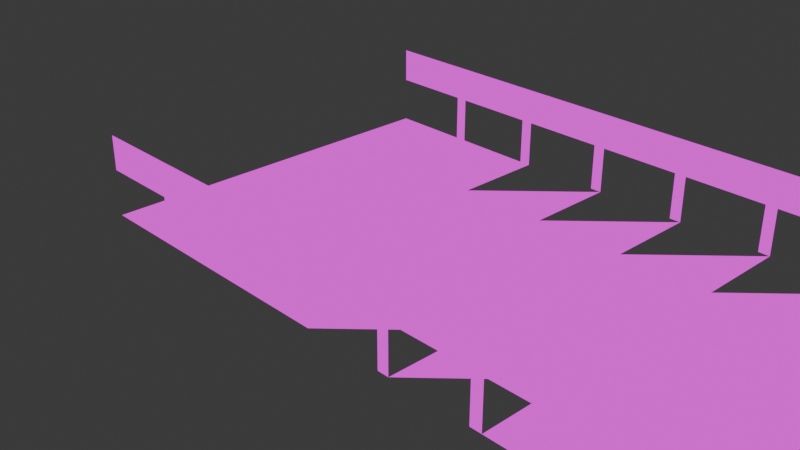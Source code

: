 # Source: Gift_Plane.blend  (saved by Blender 4.4.32; exported with 4.5.12 LTS)
import bpy
from mathutils import Matrix  # noqa: F401  (used for matrix-valued properties, if any)

bpy.ops.wm.read_factory_settings(use_empty=True)
scene = bpy.context.scene
scene.name = 'Scene'

# ---- collections
col_collection = bpy.data.collections.new('Collection'); scene.collection.children.link(col_collection)
col_road = bpy.data.collections.new('Road'); scene.collection.children.link(col_road)
col_floor = bpy.data.collections.new('Floor'); scene.collection.children.link(col_floor)

# ---- images (referenced by path relative to the original .blend; pixels are not part of the script)
import os
ASSET_DIR = os.environ.get("B2B_ASSET_DIR", "")  # directory of the original .blend (textures are referenced by path, not embedded)
HERE = os.path.dirname(os.path.abspath(__file__))  # packed textures are extracted next to this script under _unpacked/

def load_image(name, relpath, width, height, colorspace="sRGB"):
    """Load a texture the original file referenced (path relative to the .blend, or extracted next to this script)."""
    p = next((c for c in (os.path.join(HERE, relpath), os.path.join(ASSET_DIR, relpath)) if relpath and os.path.exists(c)), "")
    if p:
        img = bpy.data.images.load(p, check_existing=True)
        img.name = name
    else:  # same state as the original file: an image datablock whose file is absent (Cycles renders it pink)
        img = bpy.data.images.new(name, width, height)
        img.source = "FILE"
        img.filepath = "//" + (relpath or name)
    img.colorspace_settings.name = colorspace
    return img
img_rail_texture = load_image('Rail Texture', 'Rail.png', 1024, 1024, 'sRGB')
img_road_texture = load_image('Road Texture', 'Road.png', 1024, 1024, 'sRGB')

# ---- materials (node trees are filled in below, after node groups)
mat_rail_material = bpy.data.materials.new('Rail Material')
mat_road_material = bpy.data.materials.new('Road Material')
mat_hitbox_material_002 = bpy.data.materials.new('Hitbox Material.002')
mat_hitbox_material_002.use_backface_culling = True

# ---- material node trees
mat_rail_material.use_nodes = True; mat_rail_material.node_tree.nodes.clear()
_N = mat_rail_material.node_tree.nodes; _L = mat_rail_material.node_tree.links
n0 = _N.new('ShaderNodeOutputMaterial'); n0.name = 'Material Output'; n0.location = (300, 300)
n1 = _N.new('ShaderNodeEmission'); n1.name = 'Emission'; n1.location = (10, 300)
n2 = _N.new('ShaderNodeTexImage'); n2.name = 'Image Texture'; n2.location = (-280, 280)
n2.image = img_rail_texture
n2.interpolation = 'Closest'
n2.extension = 'CLIP'
_L.new(n1.outputs[0], n0.inputs[0])
_L.new(n2.outputs[0], n1.inputs[0])
n0.is_active_output = True
mat_road_material.use_nodes = True; mat_road_material.node_tree.nodes.clear()
_N = mat_road_material.node_tree.nodes; _L = mat_road_material.node_tree.links
n0 = _N.new('ShaderNodeOutputMaterial'); n0.name = 'Material Output'; n0.location = (300, 300)
n1 = _N.new('ShaderNodeEmission'); n1.name = 'Emission'; n1.location = (10, 300)
n2 = _N.new('ShaderNodeTexImage'); n2.name = 'Image Texture'; n2.location = (-280, 280)
n2.image = img_road_texture
n2.interpolation = 'Closest'
n2.extension = 'CLIP'
_L.new(n1.outputs[0], n0.inputs[0])
_L.new(n2.outputs[0], n1.inputs[0])
n0.is_active_output = True
mat_hitbox_material_002.use_nodes = True; mat_hitbox_material_002.node_tree.nodes.clear()
_N = mat_hitbox_material_002.node_tree.nodes; _L = mat_hitbox_material_002.node_tree.links
n0 = _N.new('ShaderNodeBsdfPrincipled'); n0.name = 'Principled BSDF'; n0.location = (10, 300)
n0.inputs[4].default_value = 0.0
n1 = _N.new('ShaderNodeOutputMaterial'); n1.name = 'Material Output'; n1.location = (300, 300)
_L.new(n0.outputs[0], n1.inputs[0])
n1.is_active_output = True

# ---- world
world_world = bpy.data.worlds.new('World'); scene.world = world_world
world_world.use_nodes = True; world_world.node_tree.nodes.clear()
_N = world_world.node_tree.nodes; _L = world_world.node_tree.links
n0 = _N.new('ShaderNodeOutputWorld'); n0.name = 'World Output'; n0.location = (300, 300)
n1 = _N.new('ShaderNodeBackground'); n1.name = 'Background'; n1.location = (10, 300)
n1.inputs[0].default_value = (0.05088, 0.05088, 0.05088, 1.0)
_L.new(n1.outputs[0], n0.inputs[0])
n0.is_active_output = True
world_world.color = (0.05088, 0.05088, 0.05088)
world_world.sun_shadow_jitter_overblur = 0.0

# ---- cameras
cam_camera = bpy.data.cameras.new('Camera')
cam_camera.clip_end = 100.0
cam_camera.ortho_scale = 7.314

# ---- lights
light_light = bpy.data.lights.new('Light', 'POINT')
light_light.energy = 1000.0
light_light.shadow_soft_size = 0.1

# ---- meshes
me_plane = bpy.data.meshes.new('Plane')
me_plane.from_pydata([(-0.125, 0.0, -2.186e-08), (0.0, 0.0, -2.186e-08), (-0.125, 0.5, -4.441e-16), (0.0, 0.5, -4.441e-16), (0.0, 0.875, -1.639e-08), (0.0, 0.5, 0.0), (-1.0, 0.5, -4.441e-16), (-1.0, 0.875, -1.639e-08), (-9.125, 0.0, -2.186e-08), (-9.0, 0.0, -2.186e-08), (-9.125, 0.5, -4.441e-16), (-9.0, 0.5, -4.441e-16), (-9.0, 0.875, -1.639e-08), (-9.0, 0.5, 0.0), (-10.0, 0.5, -4.441e-16), (-10.0, 0.875, -1.639e-08), (-8.125, 0.0, -2.186e-08), (-8.0, 0.0, -2.186e-08), (-8.125, 0.5, -4.441e-16), (-8.0, 0.5, -4.441e-16), (-8.0, 0.875, -1.639e-08), (-8.0, 0.5, 0.0), (-9.0, 0.5, -4.441e-16), (-9.0, 0.875, -1.639e-08), (-7.125, 0.0, -2.186e-08), (-7.0, 0.0, -2.186e-08), (-7.125, 0.5, -4.441e-16), (-7.0, 0.5, -4.441e-16), (-7.0, 0.875, -1.639e-08), (-7.0, 0.5, 0.0), (-8.0, 0.5, -4.441e-16), (-8.0, 0.875, -1.639e-08), (-6.125, 0.0, -2.186e-08), (-6.0, 0.0, -2.186e-08), (-6.125, 0.5, -4.441e-16), (-6.0, 0.5, -4.441e-16), (-6.0, 0.875, -1.639e-08), (-6.0, 0.5, 0.0), (-7.0, 0.5, -4.441e-16), (-7.0, 0.875, -1.639e-08), (-5.125, 0.0, -2.186e-08), (-5.0, 0.0, -2.186e-08), (-5.125, 0.5, -4.441e-16), (-5.0, 0.5, -4.441e-16), (-5.0, 0.875, -1.639e-08), (-5.0, 0.5, 0.0), (-6.0, 0.5, -4.441e-16), (-6.0, 0.875, -1.639e-08), (-4.125, 0.0, -2.186e-08), (-4.0, 0.0, -2.186e-08), (-4.125, 0.5, -4.441e-16), (-4.0, 0.5, -4.441e-16), (-4.0, 0.875, -1.639e-08), (-4.0, 0.5, 0.0), (-5.0, 0.5, -4.441e-16), (-5.0, 0.875, -1.639e-08), (-3.125, 0.0, -2.186e-08), (-3.0, 0.0, -2.186e-08), (-3.125, 0.5, -4.441e-16), (-3.0, 0.5, -4.441e-16), (-3.0, 0.875, -1.639e-08), (-3.0, 0.5, 0.0), (-4.0, 0.5, -4.441e-16), (-4.0, 0.875, -1.639e-08), (-2.125, 0.0, -2.186e-08), (-2.0, 0.0, -2.186e-08), (-2.125, 0.5, -4.441e-16), (-2.0, 0.5, -4.441e-16), (-2.0, 0.875, -1.639e-08), (-2.0, 0.5, 0.0), (-3.0, 0.5, -4.441e-16), (-3.0, 0.875, -1.639e-08), (-1.125, 0.0, -2.186e-08), (-1.0, 0.0, -2.186e-08), (-1.125, 0.5, -4.441e-16), (-1.0, 0.5, -4.441e-16), (-1.0, 0.875, -1.639e-08), (-1.0, 0.5, 0.0), (-2.0, 0.5, -4.441e-16), (-2.0, 0.875, -1.639e-08)], [], [(0, 1, 3, 2), (5, 4, 7, 6), (8, 9, 11, 10), (13, 12, 15, 14), (16, 17, 19, 18), (21, 20, 23, 22), (24, 25, 27, 26), (29, 28, 31, 30), (32, 33, 35, 34), (37, 36, 39, 38), (40, 41, 43, 42), (45, 44, 47, 46), (48, 49, 51, 50), (53, 52, 55, 54), (56, 57, 59, 58), (61, 60, 63, 62), (64, 65, 67, 66), (69, 68, 71, 70), (72, 73, 75, 74), (77, 76, 79, 78)])
_uv = me_plane.uv_layers.new(name='UVMap')
_uv.uv.foreach_set('vector', [0.875, 0.0, 1.0, 0.0, 1.0, 0.5, 0.875, 0.5, 1.0, 0.5, 1.0, 0.875, 0.0, 0.875, 0.0, 0.5, 0.875, 0.0, 1.0, 0.0, 1.0, 0.5, 0.875, 0.5, 1.0, 0.5, 1.0, 0.875, 0.0, 0.875, 0.0, 0.5, 0.875, 0.0, 1.0, 0.0, 1.0, 0.5, 0.875, 0.5, 1.0, 0.5, 1.0, 0.875, 0.0, 0.875, 0.0, 0.5, 0.875, 0.0, 1.0, 0.0, 1.0, 0.5, 0.875, 0.5, 1.0, 0.5, 1.0, 0.875, 0.0, 0.875, 0.0, 0.5, 0.875, 0.0, 1.0, 0.0, 1.0, 0.5, 0.875, 0.5, 1.0, 0.5, 1.0, 0.875, 0.0, 0.875, 0.0, 0.5, 0.875, 0.0, 1.0, 0.0, 1.0, 0.5, 0.875, 0.5, 1.0, 0.5, 1.0, 0.875, 0.0, 0.875, 0.0, 0.5, 0.875, 0.0, 1.0, 0.0, 1.0, 0.5, 0.875, 0.5, 1.0, 0.5, 1.0, 0.875, 0.0, 0.875, 0.0, 0.5, 0.875, 0.0, 1.0, 0.0, 1.0, 0.5, 0.875, 0.5, 1.0, 0.5, 1.0, 0.875, 0.0, 0.875, 0.0, 0.5, 0.875, 0.0, 1.0, 0.0, 1.0, 0.5, 0.875, 0.5, 1.0, 0.5, 1.0, 0.875, 0.0, 0.875, 0.0, 0.5, 0.875, 0.0, 1.0, 0.0, 1.0, 0.5, 0.875, 0.5, 1.0, 0.5, 1.0, 0.875, 0.0, 0.875, 0.0, 0.5])
me_plane.materials.append(mat_rail_material)
me_plane.update()
me_ground = bpy.data.meshes.new('Ground')
me_ground.from_pydata([(-1.5, -0.5, 0.0), (-0.5, -0.5, 0.0), (-1.5, 0.5, 0.0), (-0.5, 0.5, 0.0), (0.5, -0.5, 0.0), (0.5, 0.5, 0.0), (1.5, -0.5, 0.0), (1.5, 0.5, 0.0), (2.5, -0.5, 0.0), (2.5, 0.5, 0.0), (3.5, -0.5, 0.0), (3.5, 0.5, 0.0), (4.5, -0.5, 0.0), (4.5, 0.5, 0.0), (5.5, -0.5, 0.0), (5.5, 0.5, 0.0), (6.5, -0.5, 0.0), (6.5, 0.5, 0.0), (7.5, -0.5, 0.0), (7.5, 0.5, 0.0), (8.5, -0.5, 0.0), (8.5, 0.5, 0.0), (-1.5, -1.5, 0.0), (-0.5, -1.5, 0.0), (0.5, -1.5, 0.0), (1.5, -1.5, 0.0), (2.5, -1.5, 0.0), (3.5, -1.5, 0.0), (4.5, -1.5, 0.0), (5.5, -1.5, 0.0), (6.5, -1.5, 0.0), (7.5, -1.5, 0.0), (8.5, -1.5, 0.0), (-1.5, 1.5, 0.0), (-0.5, 1.5, 0.0), (0.5, 1.5, 0.0), (1.5, 1.5, 0.0), (2.5, 1.5, 0.0), (3.5, 1.5, 0.0), (4.5, 1.5, 0.0), (5.5, 1.5, 0.0), (6.5, 1.5, 0.0), (7.5, 1.5, 0.0), (8.5, 1.5, 0.0), (-1.5, -2.5, 0.0), (-0.5, -2.5, 0.0), (0.5, -2.5, 0.0), (1.5, -2.5, 0.0), (2.5, -2.5, 0.0), (3.5, -2.5, 0.0), (4.5, -2.5, 0.0), (5.5, -2.5, 0.0), (6.5, -2.5, 0.0), (7.5, -2.5, 0.0), (8.5, -2.5, 0.0), (-1.5, -0.5, 0.0), (-0.5, -0.5, 0.0), (-1.5, 0.5, 0.0), (-0.5, 0.5, 0.0), (0.5, -0.5, 0.0), (0.5, 0.5, 0.0), (1.5, -0.5, 0.0), (1.5, 0.5, 0.0), (2.5, -0.5, 0.0), (2.5, 0.5, 0.0), (3.5, -0.5, 0.0), (3.5, 0.5, 0.0), (4.5, -0.5, 0.0), (4.5, 0.5, 0.0), (5.5, -0.5, 0.0), (5.5, 0.5, 0.0), (6.5, -0.5, 0.0), (6.5, 0.5, 0.0), (7.5, -0.5, 0.0), (7.5, 0.5, 0.0), (8.5, -0.5, 0.0), (8.5, 0.5, 0.0), (-1.5, -1.5, 0.0), (-0.5, -1.5, 0.0), (0.5, -1.5, 0.0), (1.5, -1.5, 0.0), (2.5, -1.5, 0.0), (3.5, -1.5, 0.0), (4.5, -1.5, 0.0), (5.5, -1.5, 0.0), (6.5, -1.5, 0.0), (7.5, -1.5, 0.0), (8.5, -1.5, 0.0), (-1.5, 1.5, 0.0), (-0.5, 1.5, 0.0), (0.5, 1.5, 0.0), (1.5, 1.5, 0.0), (2.5, 1.5, 0.0), (3.5, 1.5, 0.0), (4.5, 1.5, 0.0), (5.5, 1.5, 0.0), (6.5, 1.5, 0.0), (7.5, 1.5, 0.0), (8.5, 1.5, 0.0), (-1.5, -2.5, 0.0), (-0.5, -2.5, 0.0), (0.5, -2.5, 0.0), (1.5, -2.5, 0.0), (2.5, -2.5, 0.0), (3.5, -2.5, 0.0), (4.5, -2.5, 0.0), (5.5, -2.5, 0.0), (6.5, -2.5, 0.0), (7.5, -2.5, 0.0), (8.5, -2.5, 0.0)], [], [(0, 2, 3, 1), (3, 5, 4, 1), (5, 7, 6, 4), (7, 9, 8, 6), (9, 11, 10, 8), (11, 13, 12, 10), (13, 15, 14, 12), (15, 17, 16, 14), (17, 19, 18, 16), (19, 21, 20, 18), (14, 29, 28, 12), (12, 28, 27, 10), (10, 27, 26, 8), (8, 26, 25, 6), (1, 23, 22, 0), (6, 25, 24, 4), (4, 24, 23, 1), (20, 32, 31, 18), (18, 31, 30, 16), (16, 30, 29, 14), (11, 38, 39, 13), (9, 37, 38, 11), (7, 36, 37, 9), (5, 35, 36, 7), (3, 34, 35, 5), (19, 42, 43, 21), (2, 33, 34, 3), (17, 41, 42, 19), (15, 40, 41, 17), (13, 39, 40, 15), (29, 51, 50, 28), (26, 48, 47, 25), (23, 45, 44, 22), (30, 52, 51, 29), (27, 49, 48, 26), (24, 46, 45, 23), (31, 53, 52, 30), (28, 50, 49, 27), (25, 47, 46, 24), (32, 54, 53, 31), (55, 56, 58, 57), (58, 56, 59, 60), (60, 59, 61, 62), (62, 61, 63, 64), (64, 63, 65, 66), (66, 65, 67, 68), (68, 67, 69, 70), (70, 69, 71, 72), (72, 71, 73, 74), (74, 73, 75, 76), (69, 67, 83, 84), (67, 65, 82, 83), (65, 63, 81, 82), (63, 61, 80, 81), (56, 55, 77, 78), (61, 59, 79, 80), (59, 56, 78, 79), (75, 73, 86, 87), (73, 71, 85, 86), (71, 69, 84, 85), (66, 68, 94, 93), (64, 66, 93, 92), (62, 64, 92, 91), (60, 62, 91, 90), (58, 60, 90, 89), (74, 76, 98, 97), (57, 58, 89, 88), (72, 74, 97, 96), (70, 72, 96, 95), (68, 70, 95, 94), (84, 83, 105, 106), (81, 80, 102, 103), (78, 77, 99, 100), (85, 84, 106, 107), (82, 81, 103, 104), (79, 78, 100, 101), (86, 85, 107, 108), (83, 82, 104, 105), (80, 79, 101, 102), (87, 86, 108, 109), (34, 33, 88, 89), (50, 51, 106, 105), (54, 32, 87, 109), (35, 34, 89, 90), (51, 52, 107, 106), (2, 0, 55, 57), (36, 35, 90, 91), (52, 53, 108, 107), (21, 43, 98, 76), (20, 21, 76, 75), (37, 36, 91, 92), (53, 54, 109, 108), (38, 37, 92, 93), (33, 2, 57, 88), (39, 38, 93, 94), (40, 39, 94, 95), (41, 40, 95, 96), (0, 22, 77, 55), (44, 45, 100, 99), (42, 41, 96, 97), (22, 44, 99, 77), (45, 46, 101, 100), (43, 42, 97, 98), (46, 47, 102, 101), (47, 48, 103, 102), (32, 20, 75, 87), (48, 49, 104, 103), (49, 50, 105, 104)])
_uv = me_ground.uv_layers.new(name='UVMap')
_uv.uv.foreach_set('vector', [0.0, 0.0, 0.0, 0.5, 0.5, 0.5, 0.5, 0.0, 0.0, 0.5, 0.5, 0.5, 0.5, 0.0, 0.0, 0.0, 0.0, 0.5, 0.5, 0.5, 0.5, 0.0, 0.0, 0.0, 0.0, 0.5, 0.5, 0.5, 0.5, 0.0, 0.0, 0.0, 0.0, 0.5, 0.5, 0.5, 0.5, 0.0, 0.0, 0.0, 0.0, 0.5, 0.5, 0.5, 0.5, 0.0, 0.0, 0.0, 0.0, 0.5, 0.5, 0.5, 0.5, 0.0, 0.0, 0.0, 0.0, 0.5, 0.5, 0.5, 0.5, 0.0, 0.0, 0.0, 0.0, 0.5, 0.5, 0.5, 0.5, 0.0, 0.0, 0.0, 0.0, 0.5, 0.5, 0.5, 0.5, 0.0, 0.0, 0.0, 0.5, 0.0, 0.5, 0.5, 0.0, 0.5, 0.0, 0.0, 0.5, 0.0, 0.5, 0.5, 0.0, 0.5, 0.0, 0.0, 0.5, 0.0, 0.5, 0.5, 0.0, 0.5, 0.0, 0.0, 0.5, 0.0, 0.5, 0.5, 0.0, 0.5, 0.0, 0.0, 0.5, 0.0, 0.5, 0.5, 0.0, 0.5, 0.0, 0.0, 0.5, 0.0, 0.5, 0.5, 0.0, 0.5, 0.0, 0.0, 0.5, 0.0, 0.5, 0.5, 0.0, 0.5, 0.0, 0.0, 0.5, 0.0, 0.5, 0.5, 0.0, 0.5, 0.0, 0.0, 0.5, 0.0, 0.5, 0.5, 0.0, 0.5, 0.0, 0.0, 0.5, 0.0, 0.5, 0.5, 0.0, 0.5, 0.0, 0.0, 0.5, 0.5, 0.5, 1.0, 1.0, 1.0, 1.0, 0.5, 0.0, 0.5, 0.0, 1.0, 0.5, 1.0, 0.5, 0.5, 0.5, 0.5, 0.5, 1.0, 1.0, 1.0, 1.0, 0.5, 0.0, 0.5, 0.0, 1.0, 0.5, 1.0, 0.5, 0.5, 0.5, 0.5, 0.5, 1.0, 1.0, 1.0, 1.0, 0.5, 0.5, 0.5, 0.5, 1.0, 1.0, 1.0, 1.0, 0.5, 0.0, 0.5, 0.0, 1.0, 0.5, 1.0, 0.5, 0.5, 0.0, 0.5, 0.0, 1.0, 0.5, 1.0, 0.5, 0.5, 0.5, 0.5, 0.5, 1.0, 1.0, 1.0, 1.0, 0.5, 0.0, 0.5, 0.0, 1.0, 0.5, 1.0, 0.5, 0.5, 0.5, 0.5, 0.5, 1.0, 0.0, 1.0, 0.0, 0.5, 1.0, 0.5, 1.0, 1.0, 0.5, 1.0, 0.5, 0.5, 0.5, 0.5, 0.5, 1.0, 0.0, 1.0, 0.0, 0.5, 1.0, 0.5, 1.0, 1.0, 0.5, 1.0, 0.5, 0.5, 0.5, 0.5, 0.5, 1.0, 0.0, 1.0, 0.0, 0.5, 1.0, 0.5, 1.0, 1.0, 0.5, 1.0, 0.5, 0.5, 0.5, 0.5, 0.5, 1.0, 0.0, 1.0, 0.0, 0.5, 1.0, 0.5, 1.0, 1.0, 0.5, 1.0, 0.5, 0.5, 0.5, 0.5, 0.5, 1.0, 0.0, 1.0, 0.0, 0.5, 1.0, 0.5, 1.0, 1.0, 0.5, 1.0, 0.5, 0.5, 0.0, 0.0, 0.5, 0.0, 0.5, 0.5, 0.0, 0.5, 0.0, 0.5, 0.0, 0.0, 0.5, 0.0, 0.5, 0.5, 0.0, 0.5, 0.0, 0.0, 0.5, 0.0, 0.5, 0.5, 0.0, 0.5, 0.0, 0.0, 0.5, 0.0, 0.5, 0.5, 0.0, 0.5, 0.0, 0.0, 0.5, 0.0, 0.5, 0.5, 0.0, 0.5, 0.0, 0.0, 0.5, 0.0, 0.5, 0.5, 0.0, 0.5, 0.0, 0.0, 0.5, 0.0, 0.5, 0.5, 0.0, 0.5, 0.0, 0.0, 0.5, 0.0, 0.5, 0.5, 0.0, 0.5, 0.0, 0.0, 0.5, 0.0, 0.5, 0.5, 0.0, 0.5, 0.0, 0.0, 0.5, 0.0, 0.5, 0.5, 0.5, 0.0, 0.0, 0.0, 0.0, 0.5, 0.5, 0.5, 0.5, 0.0, 0.0, 0.0, 0.0, 0.5, 0.5, 0.5, 0.5, 0.0, 0.0, 0.0, 0.0, 0.5, 0.5, 0.5, 0.5, 0.0, 0.0, 0.0, 0.0, 0.5, 0.5, 0.5, 0.5, 0.0, 0.0, 0.0, 0.0, 0.5, 0.5, 0.5, 0.5, 0.0, 0.0, 0.0, 0.0, 0.5, 0.5, 0.5, 0.5, 0.0, 0.0, 0.0, 0.0, 0.5, 0.5, 0.5, 0.5, 0.0, 0.0, 0.0, 0.0, 0.5, 0.5, 0.5, 0.5, 0.0, 0.0, 0.0, 0.0, 0.5, 0.5, 0.5, 0.5, 0.0, 0.0, 0.0, 0.0, 0.5, 0.5, 0.5, 0.5, 0.5, 1.0, 0.5, 1.0, 1.0, 0.5, 1.0, 0.0, 0.5, 0.5, 0.5, 0.5, 1.0, 0.0, 1.0, 0.5, 0.5, 1.0, 0.5, 1.0, 1.0, 0.5, 1.0, 0.0, 0.5, 0.5, 0.5, 0.5, 1.0, 0.0, 1.0, 0.5, 0.5, 1.0, 0.5, 1.0, 1.0, 0.5, 1.0, 0.5, 0.5, 1.0, 0.5, 1.0, 1.0, 0.5, 1.0, 0.0, 0.5, 0.5, 0.5, 0.5, 1.0, 0.0, 1.0, 0.0, 0.5, 0.5, 0.5, 0.5, 1.0, 0.0, 1.0, 0.5, 0.5, 1.0, 0.5, 1.0, 1.0, 0.5, 1.0, 0.0, 0.5, 0.5, 0.5, 0.5, 1.0, 0.0, 1.0, 0.5, 0.5, 0.0, 0.5, 0.0, 1.0, 0.5, 1.0, 1.0, 0.5, 0.5, 0.5, 0.5, 1.0, 1.0, 1.0, 0.5, 0.5, 0.0, 0.5, 0.0, 1.0, 0.5, 1.0, 1.0, 0.5, 0.5, 0.5, 0.5, 1.0, 1.0, 1.0, 0.5, 0.5, 0.0, 0.5, 0.0, 1.0, 0.5, 1.0, 1.0, 0.5, 0.5, 0.5, 0.5, 1.0, 1.0, 1.0, 0.5, 0.5, 0.0, 0.5, 0.0, 1.0, 0.5, 1.0, 1.0, 0.5, 0.5, 0.5, 0.5, 1.0, 1.0, 1.0, 0.5, 0.5, 0.0, 0.5, 0.0, 1.0, 0.5, 1.0, 1.0, 0.5, 0.5, 0.5, 0.5, 1.0, 1.0, 1.0, 0.5, 1.0, 0.0, 1.0, 0.0, 1.0, 0.5, 1.0, 0.0, 1.0, 0.5, 1.0, 0.5, 1.0, 0.0, 1.0, 1.0, 1.0, 1.0, 0.5, 1.0, 0.5, 1.0, 1.0, 1.0, 1.0, 0.5, 1.0, 0.5, 1.0, 1.0, 1.0, 0.5, 1.0, 1.0, 1.0, 1.0, 1.0, 0.5, 1.0, 0.0, 0.5, 0.0, 0.0, 0.0, 0.0, 0.0, 0.5, 0.5, 1.0, 0.0, 1.0, 0.0, 1.0, 0.5, 1.0, 0.0, 1.0, 0.5, 1.0, 0.5, 1.0, 0.0, 1.0, 1.0, 0.5, 1.0, 1.0, 1.0, 1.0, 1.0, 0.5, 0.5, 0.0, 0.5, 0.5, 0.5, 0.5, 0.5, 0.0, 1.0, 1.0, 0.5, 1.0, 0.5, 1.0, 1.0, 1.0, 0.5, 1.0, 1.0, 1.0, 1.0, 1.0, 0.5, 1.0, 0.5, 1.0, 0.0, 1.0, 0.0, 1.0, 0.5, 1.0, 0.0, 1.0, 0.0, 0.5, 0.0, 0.5, 0.0, 1.0, 1.0, 1.0, 0.5, 1.0, 0.5, 1.0, 1.0, 1.0, 0.5, 1.0, 0.0, 1.0, 0.0, 1.0, 0.5, 1.0, 1.0, 1.0, 0.5, 1.0, 0.5, 1.0, 1.0, 1.0, 0.0, 0.0, 0.0, 0.5, 0.0, 0.5, 0.0, 0.0, 0.0, 1.0, 0.5, 1.0, 0.5, 1.0, 0.0, 1.0, 0.5, 1.0, 0.0, 1.0, 0.0, 1.0, 0.5, 1.0, 0.0, 0.5, 0.0, 1.0, 0.0, 1.0, 0.0, 0.5, 0.5, 1.0, 1.0, 1.0, 1.0, 1.0, 0.5, 1.0, 1.0, 1.0, 0.5, 1.0, 0.5, 1.0, 1.0, 1.0, 0.0, 1.0, 0.5, 1.0, 0.5, 1.0, 0.0, 1.0, 0.5, 1.0, 1.0, 1.0, 1.0, 1.0, 0.5, 1.0, 0.5, 0.5, 0.5, 0.0, 0.5, 0.0, 0.5, 0.5, 0.0, 1.0, 0.5, 1.0, 0.5, 1.0, 0.0, 1.0, 0.5, 1.0, 1.0, 1.0, 1.0, 1.0, 0.5, 1.0])
me_ground.materials.append(mat_road_material)
me_ground.update()
me_hitbox = bpy.data.meshes.new('Hitbox')
me_hitbox.from_pydata([(-1.5, -0.5, 0.0), (-0.5, -0.5, 0.0), (-1.5, 0.5, 0.0), (-0.5, 0.5, 0.0), (0.5, -0.5, 0.0), (0.5, 0.5, 0.0), (1.5, -0.5, 0.0), (1.5, 0.5, 0.0), (2.5, -0.5, 0.0), (2.5, 0.5, 0.0), (3.5, -0.5, 0.0), (3.5, 0.5, 0.0), (4.5, -0.5, 0.0), (4.5, 0.5, 0.0), (5.5, -0.5, 0.0), (5.5, 0.5, 0.0), (6.5, -0.5, 0.0), (6.5, 0.5, 0.0), (7.5, -0.5, 0.0), (7.5, 0.5, 0.0), (8.5, -0.5, 0.0), (8.5, 0.5, 0.0), (-1.5, -1.5, 0.0), (-0.5, -1.5, 0.0), (0.5, -1.5, 0.0), (1.5, -1.5, 0.0), (2.5, -1.5, 0.0), (3.5, -1.5, 0.0), (4.5, -1.5, 0.0), (5.5, -1.5, 0.0), (6.5, -1.5, 0.0), (7.5, -1.5, 0.0), (8.5, -1.5, 0.0), (-1.5, 1.5, 0.0), (-0.5, 1.5, 0.0), (0.5, 1.5, 0.0), (1.5, 1.5, 0.0), (2.5, 1.5, 0.0), (3.5, 1.5, 0.0), (4.5, 1.5, 0.0), (5.5, 1.5, 0.0), (6.5, 1.5, 0.0), (7.5, 1.5, 0.0), (8.5, 1.5, 0.0), (-1.5, -2.5, 0.0), (-0.5, -2.5, 0.0), (0.5, -2.5, 0.0), (1.5, -2.5, 0.0), (2.5, -2.5, 0.0), (3.5, -2.5, 0.0), (4.5, -2.5, 0.0), (5.5, -2.5, 0.0), (6.5, -2.5, 0.0), (7.5, -2.5, 0.0), (8.5, -2.5, 0.0), (-1.5, -0.5, 0.0), (-1.5, 0.5, 0.0), (8.5, -0.5, 0.0), (8.5, 0.5, 0.0), (-1.5, -1.5, 0.0), (8.5, -1.5, 0.0), (-1.5, 1.5, 0.0), (-0.5, 1.5, 0.0), (0.5, 1.5, 0.0), (1.5, 1.5, 0.0), (2.5, 1.5, 0.0), (3.5, 1.5, 0.0), (4.5, 1.5, 0.0), (5.5, 1.5, 0.0), (6.5, 1.5, 0.0), (7.5, 1.5, 0.0), (8.5, 1.5, 0.0), (-1.5, -2.5, 0.0), (-0.5, -2.5, 0.0), (0.5, -2.5, 0.0), (1.5, -2.5, 0.0), (2.5, -2.5, 0.0), (3.5, -2.5, 0.0), (4.5, -2.5, 0.0), (5.5, -2.5, 0.0), (6.5, -2.5, 0.0), (7.5, -2.5, 0.0), (8.5, -2.5, 0.0), (-1.5, -0.5, -1.0), (-0.5, -0.5, -1.0), (-1.5, 0.5, -1.0), (-0.5, 0.5, -1.0), (0.5, -0.5, -1.0), (0.5, 0.5, -1.0), (1.5, -0.5, -1.0), (1.5, 0.5, -1.0), (2.5, -0.5, -1.0), (2.5, 0.5, -1.0), (3.5, -0.5, -1.0), (3.5, 0.5, -1.0), (4.5, -0.5, -1.0), (4.5, 0.5, -1.0), (5.5, -0.5, -1.0), (5.5, 0.5, -1.0), (6.5, -0.5, -1.0), (6.5, 0.5, -1.0), (7.5, -0.5, -1.0), (7.5, 0.5, -1.0), (8.5, -0.5, -1.0), (8.5, 0.5, -1.0), (-1.5, -1.5, -1.0), (-0.5, -1.5, -1.0), (0.5, -1.5, -1.0), (1.5, -1.5, -1.0), (2.5, -1.5, -1.0), (3.5, -1.5, -1.0), (4.5, -1.5, -1.0), (5.5, -1.5, -1.0), (6.5, -1.5, -1.0), (7.5, -1.5, -1.0), (8.5, -1.5, -1.0), (-1.5, 1.5, -1.0), (-0.5, 1.5, -1.0), (0.5, 1.5, -1.0), (1.5, 1.5, -1.0), (2.5, 1.5, -1.0), (3.5, 1.5, -1.0), (4.5, 1.5, -1.0), (5.5, 1.5, -1.0), (6.5, 1.5, -1.0), (7.5, 1.5, -1.0), (8.5, 1.5, -1.0), (-1.5, -2.5, -1.0), (-0.5, -2.5, -1.0), (0.5, -2.5, -1.0), (1.5, -2.5, -1.0), (2.5, -2.5, -1.0), (3.5, -2.5, -1.0), (4.5, -2.5, -1.0), (5.5, -2.5, -1.0), (6.5, -2.5, -1.0), (7.5, -2.5, -1.0), (8.5, -2.5, -1.0)], [], [(0, 2, 3, 1), (3, 5, 4, 1), (5, 7, 6, 4), (7, 9, 8, 6), (9, 11, 10, 8), (11, 13, 12, 10), (13, 15, 14, 12), (15, 17, 16, 14), (17, 19, 18, 16), (19, 21, 20, 18), (14, 29, 28, 12), (12, 28, 27, 10), (10, 27, 26, 8), (8, 26, 25, 6), (1, 23, 22, 0), (6, 25, 24, 4), (4, 24, 23, 1), (20, 32, 31, 18), (18, 31, 30, 16), (16, 30, 29, 14), (11, 38, 39, 13), (9, 37, 38, 11), (7, 36, 37, 9), (5, 35, 36, 7), (3, 34, 35, 5), (19, 42, 43, 21), (2, 33, 34, 3), (17, 41, 42, 19), (15, 40, 41, 17), (13, 39, 40, 15), (29, 51, 50, 28), (26, 48, 47, 25), (23, 45, 44, 22), (30, 52, 51, 29), (27, 49, 48, 26), (24, 46, 45, 23), (31, 53, 52, 30), (28, 50, 49, 27), (25, 47, 46, 24), (32, 54, 53, 31), (78, 79, 134, 133), (62, 61, 116, 117), (77, 78, 133, 132), (76, 77, 132, 131), (60, 57, 103, 115), (75, 76, 131, 130), (74, 75, 130, 129), (71, 70, 125, 126), (73, 74, 129, 128), (59, 72, 127, 105), (70, 69, 124, 125), (72, 73, 128, 127), (55, 59, 105, 83), (69, 68, 123, 124), (68, 67, 122, 123), (67, 66, 121, 122), (61, 56, 85, 116), (66, 65, 120, 121), (81, 82, 137, 136), (65, 64, 119, 120), (57, 58, 104, 103), (58, 71, 126, 104), (80, 81, 136, 135), (64, 63, 118, 119), (56, 55, 83, 85), (79, 80, 135, 134), (63, 62, 117, 118), (82, 60, 115, 137), (34, 33, 61, 62), (50, 51, 79, 78), (54, 32, 60, 82), (35, 34, 62, 63), (51, 52, 80, 79), (2, 0, 55, 56), (36, 35, 63, 64), (52, 53, 81, 80), (21, 43, 71, 58), (20, 21, 58, 57), (37, 36, 64, 65), (53, 54, 82, 81), (38, 37, 65, 66), (33, 2, 56, 61), (39, 38, 66, 67), (40, 39, 67, 68), (41, 40, 68, 69), (0, 22, 59, 55), (44, 45, 73, 72), (42, 41, 69, 70), (22, 44, 72, 59), (45, 46, 74, 73), (43, 42, 70, 71), (46, 47, 75, 74), (47, 48, 76, 75), (32, 20, 57, 60), (48, 49, 77, 76), (49, 50, 78, 77), (83, 84, 86, 85), (86, 84, 87, 88), (88, 87, 89, 90), (90, 89, 91, 92), (92, 91, 93, 94), (94, 93, 95, 96), (96, 95, 97, 98), (98, 97, 99, 100), (100, 99, 101, 102), (102, 101, 103, 104), (97, 95, 111, 112), (95, 93, 110, 111), (93, 91, 109, 110), (91, 89, 108, 109), (84, 83, 105, 106), (89, 87, 107, 108), (87, 84, 106, 107), (103, 101, 114, 115), (101, 99, 113, 114), (99, 97, 112, 113), (94, 96, 122, 121), (92, 94, 121, 120), (90, 92, 120, 119), (88, 90, 119, 118), (86, 88, 118, 117), (102, 104, 126, 125), (85, 86, 117, 116), (100, 102, 125, 124), (98, 100, 124, 123), (96, 98, 123, 122), (112, 111, 133, 134), (109, 108, 130, 131), (106, 105, 127, 128), (113, 112, 134, 135), (110, 109, 131, 132), (107, 106, 128, 129), (114, 113, 135, 136), (111, 110, 132, 133), (108, 107, 129, 130), (115, 114, 136, 137)])
_uv = me_hitbox.uv_layers.new(name='UVMap')
_uv.uv.foreach_set('vector', [0.0, 0.0, 0.0, 0.5, 0.5, 0.5, 0.5, 0.0, 0.0, 0.5, 0.5, 0.5, 0.5, 0.0, 0.0, 0.0, 0.0, 0.5, 0.5, 0.5, 0.5, 0.0, 0.0, 0.0, 0.0, 0.5, 0.5, 0.5, 0.5, 0.0, 0.0, 0.0, 0.0, 0.5, 0.5, 0.5, 0.5, 0.0, 0.0, 0.0, 0.0, 0.5, 0.5, 0.5, 0.5, 0.0, 0.0, 0.0, 0.0, 0.5, 0.5, 0.5, 0.5, 0.0, 0.0, 0.0, 0.0, 0.5, 0.5, 0.5, 0.5, 0.0, 0.0, 0.0, 0.0, 0.5, 0.5, 0.5, 0.5, 0.0, 0.0, 0.0, 0.0, 0.5, 0.5, 0.5, 0.5, 0.0, 0.0, 0.0, 0.5, 0.0, 0.5, 0.5, 0.0, 0.5, 0.0, 0.0, 0.5, 0.0, 0.5, 0.5, 0.0, 0.5, 0.0, 0.0, 0.5, 0.0, 0.5, 0.5, 0.0, 0.5, 0.0, 0.0, 0.5, 0.0, 0.5, 0.5, 0.0, 0.5, 0.0, 0.0, 0.5, 0.0, 0.5, 0.5, 0.0, 0.5, 0.0, 0.0, 0.5, 0.0, 0.5, 0.5, 0.0, 0.5, 0.0, 0.0, 0.5, 0.0, 0.5, 0.5, 0.0, 0.5, 0.0, 0.0, 0.5, 0.0, 0.5, 0.5, 0.0, 0.5, 0.0, 0.0, 0.5, 0.0, 0.5, 0.5, 0.0, 0.5, 0.0, 0.0, 0.5, 0.0, 0.5, 0.5, 0.0, 0.5, 0.0, 0.0, 0.5, 0.5, 0.5, 1.0, 1.0, 1.0, 1.0, 0.5, 0.0, 0.5, 0.0, 1.0, 0.5, 1.0, 0.5, 0.5, 0.5, 0.5, 0.5, 1.0, 1.0, 1.0, 1.0, 0.5, 0.0, 0.5, 0.0, 1.0, 0.5, 1.0, 0.5, 0.5, 0.5, 0.5, 0.5, 1.0, 1.0, 1.0, 1.0, 0.5, 0.5, 0.5, 0.5, 1.0, 1.0, 1.0, 1.0, 0.5, 0.0, 0.5, 0.0, 1.0, 0.5, 1.0, 0.5, 0.5, 0.0, 0.5, 0.0, 1.0, 0.5, 1.0, 0.5, 0.5, 0.5, 0.5, 0.5, 1.0, 1.0, 1.0, 1.0, 0.5, 0.0, 0.5, 0.0, 1.0, 0.5, 1.0, 0.5, 0.5, 0.5, 0.5, 0.5, 1.0, 0.0, 1.0, 0.0, 0.5, 1.0, 0.5, 1.0, 1.0, 0.5, 1.0, 0.5, 0.5, 0.5, 0.5, 0.5, 1.0, 0.0, 1.0, 0.0, 0.5, 1.0, 0.5, 1.0, 1.0, 0.5, 1.0, 0.5, 0.5, 0.5, 0.5, 0.5, 1.0, 0.0, 1.0, 0.0, 0.5, 1.0, 0.5, 1.0, 1.0, 0.5, 1.0, 0.5, 0.5, 0.5, 0.5, 0.5, 1.0, 0.0, 1.0, 0.0, 0.5, 1.0, 0.5, 1.0, 1.0, 0.5, 1.0, 0.5, 0.5, 0.5, 0.5, 0.5, 1.0, 0.0, 1.0, 0.0, 0.5, 1.0, 0.5, 1.0, 1.0, 0.5, 1.0, 0.5, 0.5, 0.0, 1.0, 0.5, 1.0, 0.5, 1.0, 0.0, 1.0, 0.5, 1.0, 0.0, 1.0, 0.0, 1.0, 0.5, 1.0, 0.5, 1.0, 1.0, 1.0, 1.0, 1.0, 0.5, 1.0, 0.0, 1.0, 0.5, 1.0, 0.5, 1.0, 0.0, 1.0, 0.5, 0.5, 0.5, 0.0, 0.5, 0.0, 0.5, 0.5, 0.5, 1.0, 1.0, 1.0, 1.0, 1.0, 0.5, 1.0, 0.0, 1.0, 0.5, 1.0, 0.5, 1.0, 0.0, 1.0, 1.0, 1.0, 0.5, 1.0, 0.5, 1.0, 1.0, 1.0, 0.5, 1.0, 1.0, 1.0, 1.0, 1.0, 0.5, 1.0, 0.0, 0.5, 0.0, 1.0, 0.0, 1.0, 0.0, 0.5, 0.5, 1.0, 0.0, 1.0, 0.0, 1.0, 0.5, 1.0, 0.0, 1.0, 0.5, 1.0, 0.5, 1.0, 0.0, 1.0, 0.0, 0.0, 0.0, 0.5, 0.0, 0.5, 0.0, 0.0, 1.0, 1.0, 0.5, 1.0, 0.5, 1.0, 1.0, 1.0, 0.5, 1.0, 0.0, 1.0, 0.0, 1.0, 0.5, 1.0, 1.0, 1.0, 0.5, 1.0, 0.5, 1.0, 1.0, 1.0, 0.0, 1.0, 0.0, 0.5, 0.0, 0.5, 0.0, 1.0, 0.5, 1.0, 0.0, 1.0, 0.0, 1.0, 0.5, 1.0, 0.5, 1.0, 1.0, 1.0, 1.0, 1.0, 0.5, 1.0, 1.0, 1.0, 0.5, 1.0, 0.5, 1.0, 1.0, 1.0, 0.5, 0.0, 0.5, 0.5, 0.5, 0.5, 0.5, 0.0, 1.0, 0.5, 1.0, 1.0, 1.0, 1.0, 1.0, 0.5, 0.0, 1.0, 0.5, 1.0, 0.5, 1.0, 0.0, 1.0, 0.5, 1.0, 0.0, 1.0, 0.0, 1.0, 0.5, 1.0, 0.0, 0.5, 0.0, 0.0, 0.0, 0.0, 0.0, 0.5, 0.5, 1.0, 1.0, 1.0, 1.0, 1.0, 0.5, 1.0, 1.0, 1.0, 0.5, 1.0, 0.5, 1.0, 1.0, 1.0, 1.0, 1.0, 1.0, 0.5, 1.0, 0.5, 1.0, 1.0, 0.5, 1.0, 0.0, 1.0, 0.0, 1.0, 0.5, 1.0, 0.0, 1.0, 0.5, 1.0, 0.5, 1.0, 0.0, 1.0, 1.0, 1.0, 1.0, 0.5, 1.0, 0.5, 1.0, 1.0, 1.0, 1.0, 0.5, 1.0, 0.5, 1.0, 1.0, 1.0, 0.5, 1.0, 1.0, 1.0, 1.0, 1.0, 0.5, 1.0, 0.0, 0.5, 0.0, 0.0, 0.0, 0.0, 0.0, 0.5, 0.5, 1.0, 0.0, 1.0, 0.0, 1.0, 0.5, 1.0, 0.0, 1.0, 0.5, 1.0, 0.5, 1.0, 0.0, 1.0, 1.0, 0.5, 1.0, 1.0, 1.0, 1.0, 1.0, 0.5, 0.5, 0.0, 0.5, 0.5, 0.5, 0.5, 0.5, 0.0, 1.0, 1.0, 0.5, 1.0, 0.5, 1.0, 1.0, 1.0, 0.5, 1.0, 1.0, 1.0, 1.0, 1.0, 0.5, 1.0, 0.5, 1.0, 0.0, 1.0, 0.0, 1.0, 0.5, 1.0, 0.0, 1.0, 0.0, 0.5, 0.0, 0.5, 0.0, 1.0, 1.0, 1.0, 0.5, 1.0, 0.5, 1.0, 1.0, 1.0, 0.5, 1.0, 0.0, 1.0, 0.0, 1.0, 0.5, 1.0, 1.0, 1.0, 0.5, 1.0, 0.5, 1.0, 1.0, 1.0, 0.0, 0.0, 0.0, 0.5, 0.0, 0.5, 0.0, 0.0, 0.0, 1.0, 0.5, 1.0, 0.5, 1.0, 0.0, 1.0, 0.5, 1.0, 0.0, 1.0, 0.0, 1.0, 0.5, 1.0, 0.0, 0.5, 0.0, 1.0, 0.0, 1.0, 0.0, 0.5, 0.5, 1.0, 1.0, 1.0, 1.0, 1.0, 0.5, 1.0, 1.0, 1.0, 0.5, 1.0, 0.5, 1.0, 1.0, 1.0, 0.0, 1.0, 0.5, 1.0, 0.5, 1.0, 0.0, 1.0, 0.5, 1.0, 1.0, 1.0, 1.0, 1.0, 0.5, 1.0, 0.5, 0.5, 0.5, 0.0, 0.5, 0.0, 0.5, 0.5, 0.0, 1.0, 0.5, 1.0, 0.5, 1.0, 0.0, 1.0, 0.5, 1.0, 1.0, 1.0, 1.0, 1.0, 0.5, 1.0, 0.0, 0.0, 0.5, 0.0, 0.5, 0.5, 0.0, 0.5, 0.0, 0.5, 0.0, 0.0, 0.5, 0.0, 0.5, 0.5, 0.0, 0.5, 0.0, 0.0, 0.5, 0.0, 0.5, 0.5, 0.0, 0.5, 0.0, 0.0, 0.5, 0.0, 0.5, 0.5, 0.0, 0.5, 0.0, 0.0, 0.5, 0.0, 0.5, 0.5, 0.0, 0.5, 0.0, 0.0, 0.5, 0.0, 0.5, 0.5, 0.0, 0.5, 0.0, 0.0, 0.5, 0.0, 0.5, 0.5, 0.0, 0.5, 0.0, 0.0, 0.5, 0.0, 0.5, 0.5, 0.0, 0.5, 0.0, 0.0, 0.5, 0.0, 0.5, 0.5, 0.0, 0.5, 0.0, 0.0, 0.5, 0.0, 0.5, 0.5, 0.5, 0.0, 0.0, 0.0, 0.0, 0.5, 0.5, 0.5, 0.5, 0.0, 0.0, 0.0, 0.0, 0.5, 0.5, 0.5, 0.5, 0.0, 0.0, 0.0, 0.0, 0.5, 0.5, 0.5, 0.5, 0.0, 0.0, 0.0, 0.0, 0.5, 0.5, 0.5, 0.5, 0.0, 0.0, 0.0, 0.0, 0.5, 0.5, 0.5, 0.5, 0.0, 0.0, 0.0, 0.0, 0.5, 0.5, 0.5, 0.5, 0.0, 0.0, 0.0, 0.0, 0.5, 0.5, 0.5, 0.5, 0.0, 0.0, 0.0, 0.0, 0.5, 0.5, 0.5, 0.5, 0.0, 0.0, 0.0, 0.0, 0.5, 0.5, 0.5, 0.5, 0.0, 0.0, 0.0, 0.0, 0.5, 0.5, 0.5, 0.5, 0.5, 1.0, 0.5, 1.0, 1.0, 0.5, 1.0, 0.0, 0.5, 0.5, 0.5, 0.5, 1.0, 0.0, 1.0, 0.5, 0.5, 1.0, 0.5, 1.0, 1.0, 0.5, 1.0, 0.0, 0.5, 0.5, 0.5, 0.5, 1.0, 0.0, 1.0, 0.5, 0.5, 1.0, 0.5, 1.0, 1.0, 0.5, 1.0, 0.5, 0.5, 1.0, 0.5, 1.0, 1.0, 0.5, 1.0, 0.0, 0.5, 0.5, 0.5, 0.5, 1.0, 0.0, 1.0, 0.0, 0.5, 0.5, 0.5, 0.5, 1.0, 0.0, 1.0, 0.5, 0.5, 1.0, 0.5, 1.0, 1.0, 0.5, 1.0, 0.0, 0.5, 0.5, 0.5, 0.5, 1.0, 0.0, 1.0, 0.5, 0.5, 0.0, 0.5, 0.0, 1.0, 0.5, 1.0, 1.0, 0.5, 0.5, 0.5, 0.5, 1.0, 1.0, 1.0, 0.5, 0.5, 0.0, 0.5, 0.0, 1.0, 0.5, 1.0, 1.0, 0.5, 0.5, 0.5, 0.5, 1.0, 1.0, 1.0, 0.5, 0.5, 0.0, 0.5, 0.0, 1.0, 0.5, 1.0, 1.0, 0.5, 0.5, 0.5, 0.5, 1.0, 1.0, 1.0, 0.5, 0.5, 0.0, 0.5, 0.0, 1.0, 0.5, 1.0, 1.0, 0.5, 0.5, 0.5, 0.5, 1.0, 1.0, 1.0, 0.5, 0.5, 0.0, 0.5, 0.0, 1.0, 0.5, 1.0, 1.0, 0.5, 0.5, 0.5, 0.5, 1.0, 1.0, 1.0])
me_hitbox.materials.append(mat_hitbox_material_002)
me_hitbox.update()

# ---- objects
ob_light = bpy.data.objects.new('Light', light_light)
ob_camera = bpy.data.objects.new('Camera', cam_camera)
ob_back_rail = bpy.data.objects.new('Back Rail', me_plane)
ob_front_rail = bpy.data.objects.new('Front Rail', me_plane)
ob_floor = bpy.data.objects.new('Floor', me_ground)
ob_hitbox = bpy.data.objects.new('Hitbox', me_hitbox)

# ---- transforms, parenting, visibility, modifiers, constraints
ob_light.location = (4.076, 1.005, 5.904)
ob_light.rotation_euler = (0.6503, 0.05522, 1.866)
ob_light.lock_rotations_4d = False
ob_light.empty_display_type = 'ARROWS'
ob_light.color = (0.0, 0.0, 0.0, 0.0)
ob_light.lineart.crease_threshold = 0.0
ob_camera.location = (7.359, -6.926, 4.958)
ob_camera.rotation_euler = (1.109, 0.0, 0.8149)
ob_camera.lock_rotations_4d = False
ob_camera.empty_display_type = 'ARROWS'
ob_camera.color = (0.0, 0.0, 0.0, 0.0)
ob_camera.display_type = 'WIRE'
ob_camera.lineart.crease_threshold = 0.0
ob_back_rail.location = (8.0, -2.0, 0.0)
ob_back_rail.rotation_euler = (1.571, -0.0, 0.0)
ob_front_rail.location = (8.0, 2.0, 0.0)
ob_front_rail.rotation_euler = (1.571, -0.0, 0.0)
ob_floor.location = (-0.5, 0.5, 0.0)
ob_hitbox.location = (-0.5, 0.5, 0.0)

# ---- collection membership
col_collection.objects.link(ob_light)
col_collection.objects.link(ob_camera)
col_road.objects.link(ob_back_rail)
col_road.objects.link(ob_front_rail)
col_floor.objects.link(ob_floor)
col_floor.objects.link(ob_hitbox)

# ---- scene / render settings (as saved in the file)
scene.camera = ob_camera
scene.frame_start = 1; scene.frame_end = 250; scene.frame_set(0)
scene.render.engine = 'BLENDER_EEVEE_NEXT'
bpy.context.view_layer.update()
